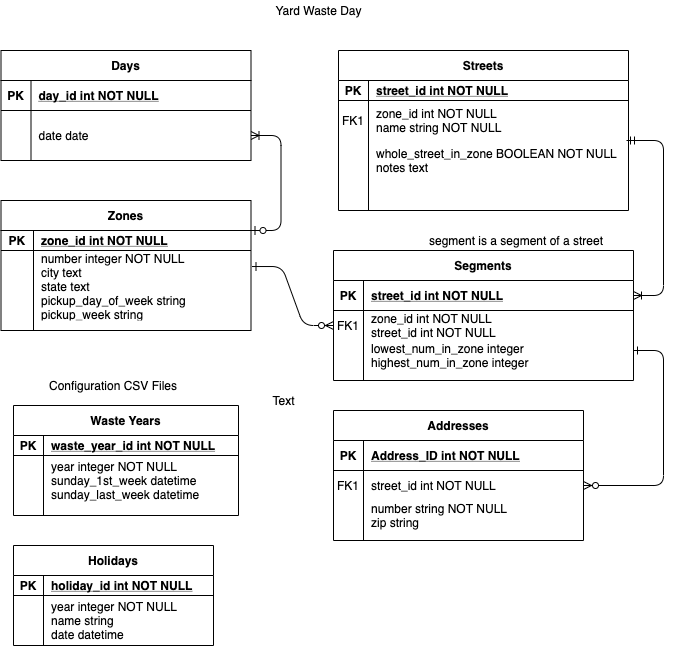

The diagram above was exported from draw.io. Its source (the exported page's mxGraphModel, read from the mxfile embedded in the PNG):
<mxGraphModel dx="1023" dy="1020" grid="1" gridSize="10" guides="1" tooltips="1" connect="1" arrows="1" fold="1" page="1" pageScale="1" pageWidth="850" pageHeight="1100" math="0" shadow="0" extFonts="Permanent Marker^https://fonts.googleapis.com/css?family=Permanent+Marker">
  <root>
    <mxCell id="0" />
    <mxCell id="1" parent="0" />
    <mxCell id="C-vyLk0tnHw3VtMMgP7b-12" value="" style="edgeStyle=entityRelationEdgeStyle;endArrow=ERzeroToMany;startArrow=ERone;endFill=1;startFill=0;" parent="1" target="C-vyLk0tnHw3VtMMgP7b-17" edge="1">
      <mxGeometry width="100" height="100" relative="1" as="geometry">
        <mxPoint x="740" y="390" as="sourcePoint" />
        <mxPoint x="460" y="565" as="targetPoint" />
      </mxGeometry>
    </mxCell>
    <mxCell id="C-vyLk0tnHw3VtMMgP7b-2" value="Streets" style="shape=table;startSize=30;container=1;collapsible=1;childLayout=tableLayout;fixedRows=1;rowLines=0;fontStyle=1;align=center;resizeLast=1;" parent="1" vertex="1">
      <mxGeometry x="445" y="90" width="290" height="160" as="geometry" />
    </mxCell>
    <mxCell id="C-vyLk0tnHw3VtMMgP7b-3" value="" style="shape=partialRectangle;collapsible=0;dropTarget=0;pointerEvents=0;fillColor=none;points=[[0,0.5],[1,0.5]];portConstraint=eastwest;top=0;left=0;right=0;bottom=1;" parent="C-vyLk0tnHw3VtMMgP7b-2" vertex="1">
      <mxGeometry y="30" width="290" height="20" as="geometry" />
    </mxCell>
    <mxCell id="C-vyLk0tnHw3VtMMgP7b-4" value="PK" style="shape=partialRectangle;overflow=hidden;connectable=0;fillColor=none;top=0;left=0;bottom=0;right=0;fontStyle=1;" parent="C-vyLk0tnHw3VtMMgP7b-3" vertex="1">
      <mxGeometry width="30" height="20" as="geometry" />
    </mxCell>
    <mxCell id="C-vyLk0tnHw3VtMMgP7b-5" value="street_id int NOT NULL " style="shape=partialRectangle;overflow=hidden;connectable=0;fillColor=none;top=0;left=0;bottom=0;right=0;align=left;spacingLeft=6;fontStyle=5;" parent="C-vyLk0tnHw3VtMMgP7b-3" vertex="1">
      <mxGeometry x="30" width="260" height="20" as="geometry" />
    </mxCell>
    <mxCell id="C-vyLk0tnHw3VtMMgP7b-6" value="" style="shape=partialRectangle;collapsible=0;dropTarget=0;pointerEvents=0;fillColor=none;points=[[0,0.5],[1,0.5]];portConstraint=eastwest;top=0;left=0;right=0;bottom=0;" parent="C-vyLk0tnHw3VtMMgP7b-2" vertex="1">
      <mxGeometry y="50" width="290" height="40" as="geometry" />
    </mxCell>
    <mxCell id="C-vyLk0tnHw3VtMMgP7b-7" value="FK1" style="shape=partialRectangle;overflow=hidden;connectable=0;fillColor=none;top=0;left=0;bottom=0;right=0;" parent="C-vyLk0tnHw3VtMMgP7b-6" vertex="1">
      <mxGeometry width="30" height="40" as="geometry" />
    </mxCell>
    <mxCell id="C-vyLk0tnHw3VtMMgP7b-8" value="zone_id int NOT NULL&#10;name string NOT NULL" style="shape=partialRectangle;overflow=hidden;connectable=0;fillColor=none;top=0;left=0;bottom=0;right=0;align=left;spacingLeft=6;" parent="C-vyLk0tnHw3VtMMgP7b-6" vertex="1">
      <mxGeometry x="30" width="260" height="40" as="geometry" />
    </mxCell>
    <mxCell id="C-vyLk0tnHw3VtMMgP7b-9" value="" style="shape=partialRectangle;collapsible=0;dropTarget=0;pointerEvents=0;fillColor=none;points=[[0,0.5],[1,0.5]];portConstraint=eastwest;top=0;left=0;right=0;bottom=0;" parent="C-vyLk0tnHw3VtMMgP7b-2" vertex="1">
      <mxGeometry y="90" width="290" height="40" as="geometry" />
    </mxCell>
    <mxCell id="C-vyLk0tnHw3VtMMgP7b-10" value="" style="shape=partialRectangle;overflow=hidden;connectable=0;fillColor=none;top=0;left=0;bottom=0;right=0;" parent="C-vyLk0tnHw3VtMMgP7b-9" vertex="1">
      <mxGeometry width="30" height="40" as="geometry" />
    </mxCell>
    <mxCell id="C-vyLk0tnHw3VtMMgP7b-11" value="whole_street_in_zone BOOLEAN NOT NULL&#10;notes text" style="shape=partialRectangle;overflow=hidden;connectable=0;fillColor=none;top=0;left=0;bottom=0;right=0;align=left;spacingLeft=6;" parent="C-vyLk0tnHw3VtMMgP7b-9" vertex="1">
      <mxGeometry x="30" width="260" height="40" as="geometry" />
    </mxCell>
    <mxCell id="C-vyLk0tnHw3VtMMgP7b-13" value="Addresses" style="shape=table;startSize=30;container=1;collapsible=1;childLayout=tableLayout;fixedRows=1;rowLines=0;fontStyle=1;align=center;resizeLast=1;" parent="1" vertex="1">
      <mxGeometry x="440" y="450" width="250" height="130" as="geometry" />
    </mxCell>
    <mxCell id="C-vyLk0tnHw3VtMMgP7b-14" value="" style="shape=partialRectangle;collapsible=0;dropTarget=0;pointerEvents=0;fillColor=none;points=[[0,0.5],[1,0.5]];portConstraint=eastwest;top=0;left=0;right=0;bottom=1;" parent="C-vyLk0tnHw3VtMMgP7b-13" vertex="1">
      <mxGeometry y="30" width="250" height="30" as="geometry" />
    </mxCell>
    <mxCell id="C-vyLk0tnHw3VtMMgP7b-15" value="PK" style="shape=partialRectangle;overflow=hidden;connectable=0;fillColor=none;top=0;left=0;bottom=0;right=0;fontStyle=1;" parent="C-vyLk0tnHw3VtMMgP7b-14" vertex="1">
      <mxGeometry width="30" height="30" as="geometry" />
    </mxCell>
    <mxCell id="C-vyLk0tnHw3VtMMgP7b-16" value="Address_ID int NOT NULL " style="shape=partialRectangle;overflow=hidden;connectable=0;fillColor=none;top=0;left=0;bottom=0;right=0;align=left;spacingLeft=6;fontStyle=5;" parent="C-vyLk0tnHw3VtMMgP7b-14" vertex="1">
      <mxGeometry x="30" width="220" height="30" as="geometry" />
    </mxCell>
    <mxCell id="C-vyLk0tnHw3VtMMgP7b-17" value="" style="shape=partialRectangle;collapsible=0;dropTarget=0;pointerEvents=0;fillColor=none;points=[[0,0.5],[1,0.5]];portConstraint=eastwest;top=0;left=0;right=0;bottom=0;" parent="C-vyLk0tnHw3VtMMgP7b-13" vertex="1">
      <mxGeometry y="60" width="250" height="30" as="geometry" />
    </mxCell>
    <mxCell id="C-vyLk0tnHw3VtMMgP7b-18" value="FK1" style="shape=partialRectangle;overflow=hidden;connectable=0;fillColor=none;top=0;left=0;bottom=0;right=0;" parent="C-vyLk0tnHw3VtMMgP7b-17" vertex="1">
      <mxGeometry width="30" height="30" as="geometry" />
    </mxCell>
    <mxCell id="C-vyLk0tnHw3VtMMgP7b-19" value="street_id int NOT NULL" style="shape=partialRectangle;overflow=hidden;connectable=0;fillColor=none;top=0;left=0;bottom=0;right=0;align=left;spacingLeft=6;" parent="C-vyLk0tnHw3VtMMgP7b-17" vertex="1">
      <mxGeometry x="30" width="220" height="30" as="geometry" />
    </mxCell>
    <mxCell id="C-vyLk0tnHw3VtMMgP7b-20" value="" style="shape=partialRectangle;collapsible=0;dropTarget=0;pointerEvents=0;fillColor=none;points=[[0,0.5],[1,0.5]];portConstraint=eastwest;top=0;left=0;right=0;bottom=0;" parent="C-vyLk0tnHw3VtMMgP7b-13" vertex="1">
      <mxGeometry y="90" width="250" height="30" as="geometry" />
    </mxCell>
    <mxCell id="C-vyLk0tnHw3VtMMgP7b-21" value="" style="shape=partialRectangle;overflow=hidden;connectable=0;fillColor=none;top=0;left=0;bottom=0;right=0;" parent="C-vyLk0tnHw3VtMMgP7b-20" vertex="1">
      <mxGeometry width="30" height="30" as="geometry" />
    </mxCell>
    <mxCell id="C-vyLk0tnHw3VtMMgP7b-22" value="number string NOT NULL&#10;zip string" style="shape=partialRectangle;overflow=hidden;connectable=0;fillColor=none;top=0;left=0;bottom=0;right=0;align=left;spacingLeft=6;" parent="C-vyLk0tnHw3VtMMgP7b-20" vertex="1">
      <mxGeometry x="30" width="220" height="30" as="geometry" />
    </mxCell>
    <mxCell id="C-vyLk0tnHw3VtMMgP7b-23" value="Zones" style="shape=table;startSize=30;container=1;collapsible=1;childLayout=tableLayout;fixedRows=1;rowLines=0;fontStyle=1;align=center;resizeLast=1;" parent="1" vertex="1">
      <mxGeometry x="107.5" y="240" width="250" height="130" as="geometry" />
    </mxCell>
    <mxCell id="C-vyLk0tnHw3VtMMgP7b-24" value="" style="shape=partialRectangle;collapsible=0;dropTarget=0;pointerEvents=0;fillColor=none;points=[[0,0.5],[1,0.5]];portConstraint=eastwest;top=0;left=0;right=0;bottom=1;" parent="C-vyLk0tnHw3VtMMgP7b-23" vertex="1">
      <mxGeometry y="30" width="250" height="20" as="geometry" />
    </mxCell>
    <mxCell id="C-vyLk0tnHw3VtMMgP7b-25" value="PK" style="shape=partialRectangle;overflow=hidden;connectable=0;fillColor=none;top=0;left=0;bottom=0;right=0;fontStyle=1;" parent="C-vyLk0tnHw3VtMMgP7b-24" vertex="1">
      <mxGeometry width="32.5" height="20" as="geometry" />
    </mxCell>
    <mxCell id="C-vyLk0tnHw3VtMMgP7b-26" value="zone_id int NOT NULL " style="shape=partialRectangle;overflow=hidden;connectable=0;fillColor=none;top=0;left=0;bottom=0;right=0;align=left;spacingLeft=6;fontStyle=5;" parent="C-vyLk0tnHw3VtMMgP7b-24" vertex="1">
      <mxGeometry x="32.5" width="217.5" height="20" as="geometry" />
    </mxCell>
    <mxCell id="C-vyLk0tnHw3VtMMgP7b-27" value="" style="shape=partialRectangle;collapsible=0;dropTarget=0;pointerEvents=0;fillColor=none;points=[[0,0.5],[1,0.5]];portConstraint=eastwest;top=0;left=0;right=0;bottom=0;" parent="C-vyLk0tnHw3VtMMgP7b-23" vertex="1">
      <mxGeometry y="50" width="250" height="70" as="geometry" />
    </mxCell>
    <mxCell id="C-vyLk0tnHw3VtMMgP7b-28" value="" style="shape=partialRectangle;overflow=hidden;connectable=0;fillColor=none;top=0;left=0;bottom=0;right=0;" parent="C-vyLk0tnHw3VtMMgP7b-27" vertex="1">
      <mxGeometry width="32.5" height="70" as="geometry" />
    </mxCell>
    <mxCell id="C-vyLk0tnHw3VtMMgP7b-29" value="number integer NOT NULL&#10;city text&#10;state text&#10;pickup_day_of_week string &#10;pickup_week string " style="shape=partialRectangle;overflow=hidden;connectable=0;fillColor=none;top=0;left=0;bottom=0;right=0;align=left;spacingLeft=6;" parent="C-vyLk0tnHw3VtMMgP7b-27" vertex="1">
      <mxGeometry x="32.5" width="217.5" height="70" as="geometry" />
    </mxCell>
    <mxCell id="JBnG5j8l6yR3onR4KH91-1" value="Waste Years" style="shape=table;startSize=30;container=1;collapsible=1;childLayout=tableLayout;fixedRows=1;rowLines=0;fontStyle=1;align=center;resizeLast=1;" parent="1" vertex="1">
      <mxGeometry x="120" y="445" width="225" height="110" as="geometry" />
    </mxCell>
    <mxCell id="JBnG5j8l6yR3onR4KH91-2" value="" style="shape=partialRectangle;collapsible=0;dropTarget=0;pointerEvents=0;fillColor=none;points=[[0,0.5],[1,0.5]];portConstraint=eastwest;top=0;left=0;right=0;bottom=1;" parent="JBnG5j8l6yR3onR4KH91-1" vertex="1">
      <mxGeometry y="30" width="225" height="20" as="geometry" />
    </mxCell>
    <mxCell id="JBnG5j8l6yR3onR4KH91-3" value="PK" style="shape=partialRectangle;overflow=hidden;connectable=0;fillColor=none;top=0;left=0;bottom=0;right=0;fontStyle=1;" parent="JBnG5j8l6yR3onR4KH91-2" vertex="1">
      <mxGeometry width="30" height="20" as="geometry" />
    </mxCell>
    <mxCell id="JBnG5j8l6yR3onR4KH91-4" value="waste_year_id int NOT NULL " style="shape=partialRectangle;overflow=hidden;connectable=0;fillColor=none;top=0;left=0;bottom=0;right=0;align=left;spacingLeft=6;fontStyle=5;" parent="JBnG5j8l6yR3onR4KH91-2" vertex="1">
      <mxGeometry x="30" width="195" height="20" as="geometry" />
    </mxCell>
    <mxCell id="JBnG5j8l6yR3onR4KH91-5" value="" style="shape=partialRectangle;collapsible=0;dropTarget=0;pointerEvents=0;fillColor=none;points=[[0,0.5],[1,0.5]];portConstraint=eastwest;top=0;left=0;right=0;bottom=0;" parent="JBnG5j8l6yR3onR4KH91-1" vertex="1">
      <mxGeometry y="50" width="225" height="50" as="geometry" />
    </mxCell>
    <mxCell id="JBnG5j8l6yR3onR4KH91-6" value="" style="shape=partialRectangle;overflow=hidden;connectable=0;fillColor=none;top=0;left=0;bottom=0;right=0;" parent="JBnG5j8l6yR3onR4KH91-5" vertex="1">
      <mxGeometry width="30" height="50" as="geometry" />
    </mxCell>
    <mxCell id="JBnG5j8l6yR3onR4KH91-7" value="year integer NOT NULL&#10;sunday_1st_week datetime&#10;sunday_last_week datetime" style="shape=partialRectangle;overflow=hidden;connectable=0;fillColor=none;top=0;left=0;bottom=0;right=0;align=left;spacingLeft=6;" parent="JBnG5j8l6yR3onR4KH91-5" vertex="1">
      <mxGeometry x="30" width="195" height="50" as="geometry" />
    </mxCell>
    <mxCell id="JBnG5j8l6yR3onR4KH91-9" value="Configuration CSV Files" style="text;html=1;strokeColor=none;fillColor=none;align=center;verticalAlign=middle;whiteSpace=wrap;rounded=0;" parent="1" vertex="1">
      <mxGeometry x="145" y="415" width="150" height="20" as="geometry" />
    </mxCell>
    <mxCell id="JBnG5j8l6yR3onR4KH91-14" value="Holidays" style="shape=table;startSize=30;container=1;collapsible=1;childLayout=tableLayout;fixedRows=1;rowLines=0;fontStyle=1;align=center;resizeLast=1;" parent="1" vertex="1">
      <mxGeometry x="120" y="585" width="200" height="100" as="geometry" />
    </mxCell>
    <mxCell id="JBnG5j8l6yR3onR4KH91-15" value="" style="shape=partialRectangle;collapsible=0;dropTarget=0;pointerEvents=0;fillColor=none;points=[[0,0.5],[1,0.5]];portConstraint=eastwest;top=0;left=0;right=0;bottom=1;" parent="JBnG5j8l6yR3onR4KH91-14" vertex="1">
      <mxGeometry y="30" width="200" height="20" as="geometry" />
    </mxCell>
    <mxCell id="JBnG5j8l6yR3onR4KH91-16" value="PK" style="shape=partialRectangle;overflow=hidden;connectable=0;fillColor=none;top=0;left=0;bottom=0;right=0;fontStyle=1;" parent="JBnG5j8l6yR3onR4KH91-15" vertex="1">
      <mxGeometry width="30" height="20" as="geometry" />
    </mxCell>
    <mxCell id="JBnG5j8l6yR3onR4KH91-17" value="holiday_id int NOT NULL " style="shape=partialRectangle;overflow=hidden;connectable=0;fillColor=none;top=0;left=0;bottom=0;right=0;align=left;spacingLeft=6;fontStyle=5;" parent="JBnG5j8l6yR3onR4KH91-15" vertex="1">
      <mxGeometry x="30" width="170" height="20" as="geometry" />
    </mxCell>
    <mxCell id="JBnG5j8l6yR3onR4KH91-18" value="" style="shape=partialRectangle;collapsible=0;dropTarget=0;pointerEvents=0;fillColor=none;points=[[0,0.5],[1,0.5]];portConstraint=eastwest;top=0;left=0;right=0;bottom=0;" parent="JBnG5j8l6yR3onR4KH91-14" vertex="1">
      <mxGeometry y="50" width="200" height="50" as="geometry" />
    </mxCell>
    <mxCell id="JBnG5j8l6yR3onR4KH91-19" value="" style="shape=partialRectangle;overflow=hidden;connectable=0;fillColor=none;top=0;left=0;bottom=0;right=0;" parent="JBnG5j8l6yR3onR4KH91-18" vertex="1">
      <mxGeometry width="30" height="50" as="geometry" />
    </mxCell>
    <mxCell id="JBnG5j8l6yR3onR4KH91-20" value="year integer NOT NULL&#10;name string&#10;date datetime" style="shape=partialRectangle;overflow=hidden;connectable=0;fillColor=none;top=0;left=0;bottom=0;right=0;align=left;spacingLeft=6;" parent="JBnG5j8l6yR3onR4KH91-18" vertex="1">
      <mxGeometry x="30" width="170" height="50" as="geometry" />
    </mxCell>
    <mxCell id="JBnG5j8l6yR3onR4KH91-31" value="Yard Waste Day" style="text;html=1;strokeColor=none;fillColor=none;align=center;verticalAlign=middle;whiteSpace=wrap;rounded=0;" parent="1" vertex="1">
      <mxGeometry x="338" y="40" width="175" height="20" as="geometry" />
    </mxCell>
    <mxCell id="e7YDE4kdG1_f7YOjsvZV-2" value="Segments" style="shape=table;startSize=30;container=1;collapsible=1;childLayout=tableLayout;fixedRows=1;rowLines=0;fontStyle=1;align=center;resizeLast=1;" parent="1" vertex="1">
      <mxGeometry x="440" y="290" width="300" height="130" as="geometry" />
    </mxCell>
    <mxCell id="e7YDE4kdG1_f7YOjsvZV-3" value="" style="shape=partialRectangle;collapsible=0;dropTarget=0;pointerEvents=0;fillColor=none;points=[[0,0.5],[1,0.5]];portConstraint=eastwest;top=0;left=0;right=0;bottom=1;" parent="e7YDE4kdG1_f7YOjsvZV-2" vertex="1">
      <mxGeometry y="30" width="300" height="30" as="geometry" />
    </mxCell>
    <mxCell id="e7YDE4kdG1_f7YOjsvZV-4" value="PK" style="shape=partialRectangle;overflow=hidden;connectable=0;fillColor=none;top=0;left=0;bottom=0;right=0;fontStyle=1;" parent="e7YDE4kdG1_f7YOjsvZV-3" vertex="1">
      <mxGeometry width="30" height="30" as="geometry" />
    </mxCell>
    <mxCell id="e7YDE4kdG1_f7YOjsvZV-5" value="street_id int NOT NULL " style="shape=partialRectangle;overflow=hidden;connectable=0;fillColor=none;top=0;left=0;bottom=0;right=0;align=left;spacingLeft=6;fontStyle=5;" parent="e7YDE4kdG1_f7YOjsvZV-3" vertex="1">
      <mxGeometry x="30" width="270" height="30" as="geometry" />
    </mxCell>
    <mxCell id="e7YDE4kdG1_f7YOjsvZV-6" value="" style="shape=partialRectangle;collapsible=0;dropTarget=0;pointerEvents=0;fillColor=none;points=[[0,0.5],[1,0.5]];portConstraint=eastwest;top=0;left=0;right=0;bottom=0;" parent="e7YDE4kdG1_f7YOjsvZV-2" vertex="1">
      <mxGeometry y="60" width="300" height="30" as="geometry" />
    </mxCell>
    <mxCell id="e7YDE4kdG1_f7YOjsvZV-7" value="FK1" style="shape=partialRectangle;overflow=hidden;connectable=0;fillColor=none;top=0;left=0;bottom=0;right=0;" parent="e7YDE4kdG1_f7YOjsvZV-6" vertex="1">
      <mxGeometry width="30" height="30" as="geometry" />
    </mxCell>
    <mxCell id="e7YDE4kdG1_f7YOjsvZV-8" value="zone_id int NOT NULL&#10;street_id int NOT NULL" style="shape=partialRectangle;overflow=hidden;connectable=0;fillColor=none;top=0;left=0;bottom=0;right=0;align=left;spacingLeft=6;" parent="e7YDE4kdG1_f7YOjsvZV-6" vertex="1">
      <mxGeometry x="30" width="270" height="30" as="geometry" />
    </mxCell>
    <mxCell id="e7YDE4kdG1_f7YOjsvZV-9" value="" style="shape=partialRectangle;collapsible=0;dropTarget=0;pointerEvents=0;fillColor=none;points=[[0,0.5],[1,0.5]];portConstraint=eastwest;top=0;left=0;right=0;bottom=0;" parent="e7YDE4kdG1_f7YOjsvZV-2" vertex="1">
      <mxGeometry y="90" width="300" height="40" as="geometry" />
    </mxCell>
    <mxCell id="e7YDE4kdG1_f7YOjsvZV-10" value="" style="shape=partialRectangle;overflow=hidden;connectable=0;fillColor=none;top=0;left=0;bottom=0;right=0;" parent="e7YDE4kdG1_f7YOjsvZV-9" vertex="1">
      <mxGeometry width="30" height="40" as="geometry" />
    </mxCell>
    <mxCell id="e7YDE4kdG1_f7YOjsvZV-11" value="lowest_num_in_zone integer&#10;highest_num_in_zone integer&#10;" style="shape=partialRectangle;overflow=hidden;connectable=0;fillColor=none;top=0;left=0;bottom=0;right=0;align=left;spacingLeft=6;" parent="e7YDE4kdG1_f7YOjsvZV-9" vertex="1">
      <mxGeometry x="30" width="270" height="40" as="geometry" />
    </mxCell>
    <mxCell id="e7YDE4kdG1_f7YOjsvZV-15" value="" style="edgeStyle=entityRelationEdgeStyle;endArrow=ERzeroToMany;startArrow=ERone;endFill=1;startFill=0;exitX=1.004;exitY=0.229;exitDx=0;exitDy=0;entryX=0;entryY=0.5;entryDx=0;entryDy=0;exitPerimeter=0;" parent="1" target="e7YDE4kdG1_f7YOjsvZV-6" edge="1" source="C-vyLk0tnHw3VtMMgP7b-27">
      <mxGeometry width="100" height="100" relative="1" as="geometry">
        <mxPoint x="368" y="150" as="sourcePoint" />
        <mxPoint x="368" y="310" as="targetPoint" />
      </mxGeometry>
    </mxCell>
    <mxCell id="e7YDE4kdG1_f7YOjsvZV-17" value="segment is a segment of a street" style="text;html=1;strokeColor=none;fillColor=none;align=center;verticalAlign=middle;whiteSpace=wrap;rounded=0;" parent="1" vertex="1">
      <mxGeometry x="513" y="270" width="220" height="20" as="geometry" />
    </mxCell>
    <mxCell id="e7YDE4kdG1_f7YOjsvZV-27" value="" style="edgeStyle=entityRelationEdgeStyle;fontSize=12;html=1;endArrow=ERoneToMany;startArrow=ERmandOne;" parent="1" target="e7YDE4kdG1_f7YOjsvZV-3" edge="1">
      <mxGeometry width="100" height="100" relative="1" as="geometry">
        <mxPoint x="733" y="180" as="sourcePoint" />
        <mxPoint x="833" y="80" as="targetPoint" />
      </mxGeometry>
    </mxCell>
    <mxCell id="ZV-K8yVGDoCYCcUe5Ebr-1" value="Days" style="shape=table;startSize=30;container=1;collapsible=1;childLayout=tableLayout;fixedRows=1;rowLines=0;fontStyle=1;align=center;resizeLast=1;" vertex="1" parent="1">
      <mxGeometry x="107.5" y="90" width="250" height="110" as="geometry" />
    </mxCell>
    <mxCell id="ZV-K8yVGDoCYCcUe5Ebr-2" value="" style="shape=partialRectangle;collapsible=0;dropTarget=0;pointerEvents=0;fillColor=none;points=[[0,0.5],[1,0.5]];portConstraint=eastwest;top=0;left=0;right=0;bottom=1;" vertex="1" parent="ZV-K8yVGDoCYCcUe5Ebr-1">
      <mxGeometry y="30" width="250" height="30" as="geometry" />
    </mxCell>
    <mxCell id="ZV-K8yVGDoCYCcUe5Ebr-3" value="PK" style="shape=partialRectangle;overflow=hidden;connectable=0;fillColor=none;top=0;left=0;bottom=0;right=0;fontStyle=1;" vertex="1" parent="ZV-K8yVGDoCYCcUe5Ebr-2">
      <mxGeometry width="30" height="30" as="geometry" />
    </mxCell>
    <mxCell id="ZV-K8yVGDoCYCcUe5Ebr-4" value="day_id int NOT NULL " style="shape=partialRectangle;overflow=hidden;connectable=0;fillColor=none;top=0;left=0;bottom=0;right=0;align=left;spacingLeft=6;fontStyle=5;" vertex="1" parent="ZV-K8yVGDoCYCcUe5Ebr-2">
      <mxGeometry x="30" width="220" height="30" as="geometry" />
    </mxCell>
    <mxCell id="ZV-K8yVGDoCYCcUe5Ebr-5" value="" style="shape=partialRectangle;collapsible=0;dropTarget=0;pointerEvents=0;fillColor=none;points=[[0,0.5],[1,0.5]];portConstraint=eastwest;top=0;left=0;right=0;bottom=0;" vertex="1" parent="ZV-K8yVGDoCYCcUe5Ebr-1">
      <mxGeometry y="60" width="250" height="50" as="geometry" />
    </mxCell>
    <mxCell id="ZV-K8yVGDoCYCcUe5Ebr-6" value="" style="shape=partialRectangle;overflow=hidden;connectable=0;fillColor=none;top=0;left=0;bottom=0;right=0;" vertex="1" parent="ZV-K8yVGDoCYCcUe5Ebr-5">
      <mxGeometry width="30" height="50" as="geometry" />
    </mxCell>
    <mxCell id="ZV-K8yVGDoCYCcUe5Ebr-7" value="date date " style="shape=partialRectangle;overflow=hidden;connectable=0;fillColor=none;top=0;left=0;bottom=0;right=0;align=left;spacingLeft=6;" vertex="1" parent="ZV-K8yVGDoCYCcUe5Ebr-5">
      <mxGeometry x="30" width="220" height="50" as="geometry" />
    </mxCell>
    <mxCell id="ZV-K8yVGDoCYCcUe5Ebr-13" value="" style="edgeStyle=entityRelationEdgeStyle;fontSize=12;html=1;endArrow=ERoneToMany;startArrow=ERzeroToOne;entryX=1;entryY=0.5;entryDx=0;entryDy=0;exitX=1;exitY=0;exitDx=0;exitDy=0;exitPerimeter=0;" edge="1" parent="1" source="C-vyLk0tnHw3VtMMgP7b-24" target="ZV-K8yVGDoCYCcUe5Ebr-5">
      <mxGeometry width="100" height="100" relative="1" as="geometry">
        <mxPoint x="358" y="290" as="sourcePoint" />
        <mxPoint x="440" y="390" as="targetPoint" />
      </mxGeometry>
    </mxCell>
    <mxCell id="ZV-K8yVGDoCYCcUe5Ebr-14" value="Text" style="text;html=1;resizable=0;autosize=1;align=center;verticalAlign=middle;points=[];fillColor=none;strokeColor=none;rounded=0;" vertex="1" parent="1">
      <mxGeometry x="370" y="430" width="40" height="20" as="geometry" />
    </mxCell>
  </root>
</mxGraphModel>